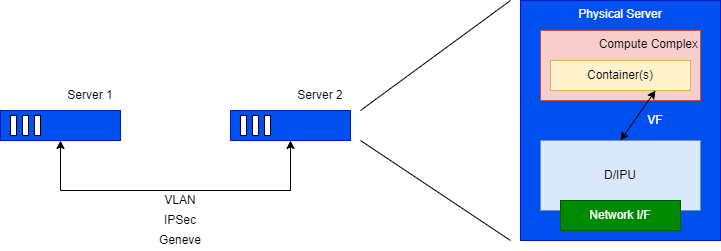

The diagram above was exported from draw.io. Its source (the exported page's mxGraphModel, read from the mxfile embedded in the PNG):
<mxGraphModel dx="869" dy="619" grid="1" gridSize="10" guides="1" tooltips="1" connect="1" arrows="1" fold="1" page="1" pageScale="1" pageWidth="1100" pageHeight="850" math="0" shadow="0">
  <root>
    <mxCell id="0" />
    <mxCell id="1" parent="0" />
    <mxCell id="PXuC_5xk7aDVRSE6LBKV-7" value="" style="group;fillColor=#0050ef;fontColor=#ffffff;strokeColor=#001DBC;container=0;" parent="1" vertex="1" connectable="0">
      <mxGeometry x="80" y="190" width="120" height="30" as="geometry" />
    </mxCell>
    <mxCell id="PXuC_5xk7aDVRSE6LBKV-8" value="" style="group;fillColor=#0050ef;fontColor=#ffffff;strokeColor=#001DBC;container=0;" parent="1" vertex="1" connectable="0">
      <mxGeometry x="310" y="190" width="120" height="30" as="geometry" />
    </mxCell>
    <mxCell id="PXuC_5xk7aDVRSE6LBKV-15" value="" style="endArrow=classic;startArrow=classic;html=1;rounded=0;sourcePerimeterSpacing=6;targetPerimeterSpacing=6;elbow=vertical;entryX=0.5;entryY=1;entryDx=0;entryDy=0;edgeStyle=elbowEdgeStyle;exitX=0.5;exitY=1;exitDx=0;exitDy=0;" parent="1" source="PXuC_5xk7aDVRSE6LBKV-9" target="PXuC_5xk7aDVRSE6LBKV-1" edge="1">
      <mxGeometry width="50" height="50" relative="1" as="geometry">
        <mxPoint x="400" y="470" as="sourcePoint" />
        <mxPoint x="450" y="420" as="targetPoint" />
        <Array as="points">
          <mxPoint x="255" y="270" />
        </Array>
      </mxGeometry>
    </mxCell>
    <mxCell id="PXuC_5xk7aDVRSE6LBKV-16" value="Server 1" style="text;html=1;strokeColor=none;fillColor=none;align=center;verticalAlign=middle;whiteSpace=wrap;rounded=0;" parent="1" vertex="1">
      <mxGeometry x="140" y="160" width="60" height="30" as="geometry" />
    </mxCell>
    <mxCell id="PXuC_5xk7aDVRSE6LBKV-17" value="Server 2" style="text;html=1;strokeColor=none;fillColor=none;align=center;verticalAlign=middle;whiteSpace=wrap;rounded=0;" parent="1" vertex="1">
      <mxGeometry x="370" y="160" width="60" height="30" as="geometry" />
    </mxCell>
    <mxCell id="CB6WPoEuDCmVIWdX4fXy-1" value="VLAN" style="text;html=1;strokeColor=none;fillColor=none;align=center;verticalAlign=middle;whiteSpace=wrap;rounded=0;" parent="1" vertex="1">
      <mxGeometry x="230" y="270" width="60" height="20" as="geometry" />
    </mxCell>
    <mxCell id="PXuC_5xk7aDVRSE6LBKV-1" value="" style="rounded=0;whiteSpace=wrap;html=1;fillColor=#0050ef;fontColor=#ffffff;strokeColor=#001DBC;" parent="1" vertex="1">
      <mxGeometry x="80" y="190" width="120" height="30" as="geometry" />
    </mxCell>
    <mxCell id="PXuC_5xk7aDVRSE6LBKV-6" value="" style="group" parent="1" vertex="1" connectable="0">
      <mxGeometry x="90" y="195" width="30" height="20" as="geometry" />
    </mxCell>
    <mxCell id="PXuC_5xk7aDVRSE6LBKV-2" value="" style="rounded=0;whiteSpace=wrap;html=1;" parent="PXuC_5xk7aDVRSE6LBKV-6" vertex="1">
      <mxGeometry width="6" height="20" as="geometry" />
    </mxCell>
    <mxCell id="PXuC_5xk7aDVRSE6LBKV-3" value="" style="rounded=0;whiteSpace=wrap;html=1;" parent="PXuC_5xk7aDVRSE6LBKV-6" vertex="1">
      <mxGeometry x="24" width="6" height="20" as="geometry" />
    </mxCell>
    <mxCell id="PXuC_5xk7aDVRSE6LBKV-4" value="" style="rounded=0;whiteSpace=wrap;html=1;" parent="PXuC_5xk7aDVRSE6LBKV-6" vertex="1">
      <mxGeometry x="12" width="6" height="20" as="geometry" />
    </mxCell>
    <mxCell id="PXuC_5xk7aDVRSE6LBKV-9" value="" style="rounded=0;whiteSpace=wrap;html=1;fillColor=#0050ef;fontColor=#ffffff;strokeColor=#001DBC;" parent="1" vertex="1">
      <mxGeometry x="310" y="190" width="120" height="30" as="geometry" />
    </mxCell>
    <mxCell id="PXuC_5xk7aDVRSE6LBKV-10" value="" style="group" parent="1" vertex="1" connectable="0">
      <mxGeometry x="320" y="195" width="30" height="20" as="geometry" />
    </mxCell>
    <mxCell id="PXuC_5xk7aDVRSE6LBKV-11" value="" style="rounded=0;whiteSpace=wrap;html=1;" parent="PXuC_5xk7aDVRSE6LBKV-10" vertex="1">
      <mxGeometry width="6" height="20" as="geometry" />
    </mxCell>
    <mxCell id="PXuC_5xk7aDVRSE6LBKV-12" value="" style="rounded=0;whiteSpace=wrap;html=1;" parent="PXuC_5xk7aDVRSE6LBKV-10" vertex="1">
      <mxGeometry x="24" width="6" height="20" as="geometry" />
    </mxCell>
    <mxCell id="PXuC_5xk7aDVRSE6LBKV-13" value="" style="rounded=0;whiteSpace=wrap;html=1;" parent="PXuC_5xk7aDVRSE6LBKV-10" vertex="1">
      <mxGeometry x="12" width="6" height="20" as="geometry" />
    </mxCell>
    <mxCell id="mHNL8-WW0yWfc-52_1nz-1" value="IPSec" style="text;html=1;strokeColor=none;fillColor=none;align=center;verticalAlign=middle;whiteSpace=wrap;rounded=0;" parent="1" vertex="1">
      <mxGeometry x="230" y="290" width="60" height="20" as="geometry" />
    </mxCell>
    <mxCell id="mHNL8-WW0yWfc-52_1nz-2" value="Geneve" style="text;html=1;strokeColor=none;fillColor=none;align=center;verticalAlign=middle;whiteSpace=wrap;rounded=0;" parent="1" vertex="1">
      <mxGeometry x="230" y="310" width="60" height="20" as="geometry" />
    </mxCell>
    <mxCell id="mHNL8-WW0yWfc-52_1nz-4" value="Physical Server" style="rounded=0;whiteSpace=wrap;html=1;fontSize=12;fontColor=#ffffff;verticalAlign=top;fillColor=#0050ef;strokeColor=#001DBC;" parent="1" vertex="1">
      <mxGeometry x="600" y="80" width="200" height="240" as="geometry" />
    </mxCell>
    <mxCell id="mHNL8-WW0yWfc-52_1nz-5" value="Compute Complex&lt;br&gt;" style="rounded=0;whiteSpace=wrap;html=1;fontSize=12;strokeColor=#b85450;verticalAlign=top;align=right;fillColor=#f8cecc;" parent="1" vertex="1">
      <mxGeometry x="620" y="110" width="160" height="70" as="geometry" />
    </mxCell>
    <mxCell id="mHNL8-WW0yWfc-52_1nz-6" value="D/IPU" style="rounded=0;whiteSpace=wrap;html=1;fontSize=12;strokeColor=#6c8ebf;fillColor=#dae8fc;" parent="1" vertex="1">
      <mxGeometry x="620" y="220" width="160" height="70" as="geometry" />
    </mxCell>
    <mxCell id="mHNL8-WW0yWfc-52_1nz-7" value="Network I/F" style="rounded=0;whiteSpace=wrap;html=1;fontSize=12;fontColor=#ffffff;strokeColor=#005700;fillColor=#008a00;" parent="1" vertex="1">
      <mxGeometry x="640" y="280" width="120" height="30" as="geometry" />
    </mxCell>
    <mxCell id="mHNL8-WW0yWfc-52_1nz-8" value="" style="endArrow=none;html=1;rounded=0;fontSize=12;fontColor=#000000;" parent="1" edge="1">
      <mxGeometry width="50" height="50" relative="1" as="geometry">
        <mxPoint x="440" y="190" as="sourcePoint" />
        <mxPoint x="590" y="80" as="targetPoint" />
      </mxGeometry>
    </mxCell>
    <mxCell id="mHNL8-WW0yWfc-52_1nz-9" value="" style="endArrow=none;html=1;rounded=0;fontSize=12;fontColor=#000000;" parent="1" edge="1">
      <mxGeometry width="50" height="50" relative="1" as="geometry">
        <mxPoint x="440" y="220" as="sourcePoint" />
        <mxPoint x="590" y="320" as="targetPoint" />
      </mxGeometry>
    </mxCell>
    <mxCell id="mHNL8-WW0yWfc-52_1nz-10" value="Container(s)" style="rounded=0;whiteSpace=wrap;html=1;fontSize=12;strokeColor=#d6b656;fillColor=#fff2cc;" parent="1" vertex="1">
      <mxGeometry x="630" y="140" width="140" height="30" as="geometry" />
    </mxCell>
    <mxCell id="mHNL8-WW0yWfc-52_1nz-11" value="" style="endArrow=classic;startArrow=classic;html=1;rounded=0;fontSize=12;fontColor=#000000;entryX=0.75;entryY=1;entryDx=0;entryDy=0;exitX=0.5;exitY=0;exitDx=0;exitDy=0;" parent="1" source="mHNL8-WW0yWfc-52_1nz-6" target="mHNL8-WW0yWfc-52_1nz-10" edge="1">
      <mxGeometry width="50" height="50" relative="1" as="geometry">
        <mxPoint x="450" y="380" as="sourcePoint" />
        <mxPoint x="500" y="330" as="targetPoint" />
      </mxGeometry>
    </mxCell>
    <mxCell id="vPS6CcVHn85RbXNRYjIP-1" value="VF" style="text;html=1;strokeColor=none;fillColor=none;align=center;verticalAlign=middle;whiteSpace=wrap;rounded=0;fontSize=12;fontColor=#FFFFFF;" parent="1" vertex="1">
      <mxGeometry x="720" y="190" width="30" height="20" as="geometry" />
    </mxCell>
  </root>
</mxGraphModel>